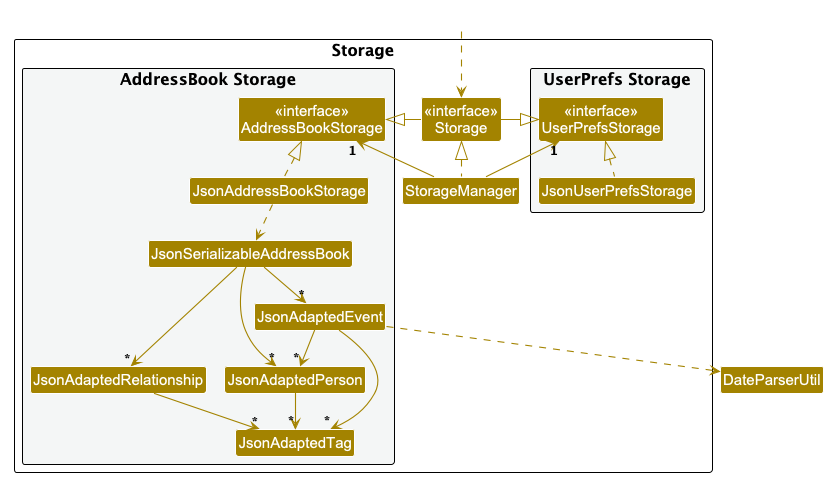

The diagram above was rendered by PlantUML. Its source (embedded in the PNG):
@startuml
!pragma layout smetana
!include style.puml
skinparam arrowThickness 1.1
skinparam arrowColor STORAGE_COLOR
skinparam classBackgroundColor STORAGE_COLOR

' JsonAdaptedEvent needs to parse dates
' This increases coupling but backwards compatibility is more important
' This ensures users do not lose data
class DateParserUtil

package Storage as StoragePackage {

package "UserPrefs Storage" #F4F6F6{
Class "<<interface>>\nUserPrefsStorage" as UserPrefsStorage
Class JsonUserPrefsStorage
}

Class "<<interface>>\nStorage" as Storage
Class StorageManager

package "AddressBook Storage" #F4F6F6{
Class "<<interface>>\nAddressBookStorage" as AddressBookStorage
Class JsonAddressBookStorage
Class JsonSerializableAddressBook
Class JsonAdaptedPerson
class JsonAdaptedRelationship
class JsonAdaptedEvent
Class JsonAdaptedTag
}

}

Class HiddenOutside #FFFFFF
HiddenOutside ..> Storage

StorageManager .up.|> Storage
StorageManager -up-> "1" UserPrefsStorage
StorageManager -up-> "1" AddressBookStorage

Storage -left-|> UserPrefsStorage
Storage -right-|> AddressBookStorage

JsonUserPrefsStorage .up.|> UserPrefsStorage
JsonAddressBookStorage .up.|> AddressBookStorage
JsonAddressBookStorage ..> JsonSerializableAddressBook
JsonSerializableAddressBook --> "*" JsonAdaptedPerson
JsonSerializableAddressBook --> "*" JsonAdaptedRelationship
JsonSerializableAddressBook --> "*" JsonAdaptedEvent
JsonAdaptedPerson --> "*" JsonAdaptedTag
JsonAdaptedRelationship --> "*" JsonAdaptedTag
JsonAdaptedEvent --> "*" JsonAdaptedTag
JsonAdaptedEvent --> "*" JsonAdaptedPerson
JsonAdaptedEvent ..> DateParserUtil

@enduml